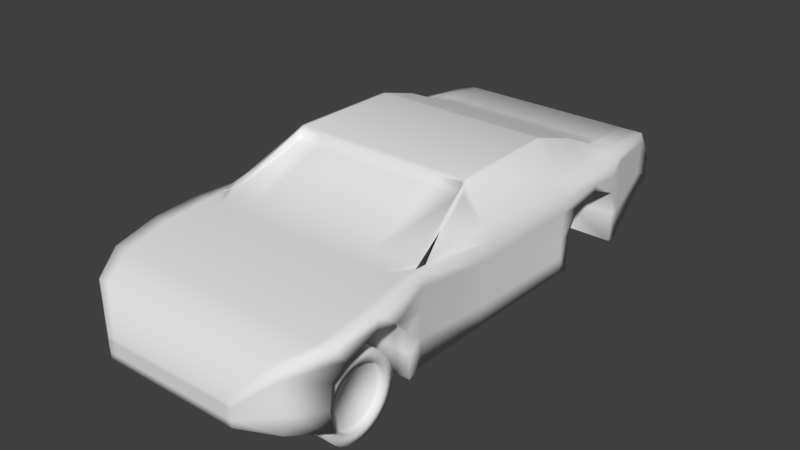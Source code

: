 # Source: RaceCar.blend  (saved by Blender 2.77.0; exported with 4.5.12 LTS)
import bpy
from mathutils import Matrix  # noqa: F401  (used for matrix-valued properties, if any)

bpy.ops.wm.read_factory_settings(use_empty=True)
scene = bpy.context.scene
scene.name = 'Scene'

# ---- collections
col_collection_1 = bpy.data.collections.new('Collection 1'); scene.collection.children.link(col_collection_1)

# ---- materials (node trees are filled in below, after node groups)
mat_material = bpy.data.materials.new('Material')
mat_material.alpha_threshold = 0.0
mat_material.use_transparent_shadow = False
mat_material.roughness = 0.5
mat_material.line_color = (0.0, 0.0, 0.0, 1.0)

# ---- material node trees

# ---- world
world_world = bpy.data.worlds.new('World'); scene.world = world_world
world_world.color = (0.05088, 0.05088, 0.05088)
world_world.use_sun_shadow = False
world_world.sun_shadow_jitter_overblur = 0.0
world_world.cycles.sampling_method = 'MANUAL'

# ---- meshes
me_cylinder_002 = bpy.data.meshes.new('Cylinder.002')
me_cylinder_002.from_pydata([(-0.2, 0.35, 1.4e-08), (0.2, 0.35, 1.038e-07), (-0.2, 0.3433, -0.06828), (0.2, 0.3433, -0.06828), (-0.2, 0.3234, -0.1339), (0.2, 0.3234, -0.1339), (-0.2, 0.291, -0.1944), (0.2, 0.291, -0.1944), (-0.2, 0.2475, -0.2475), (0.2, 0.2475, -0.2475), (-0.2, 0.1944, -0.291), (0.2, 0.1944, -0.291), (-0.2, 0.1339, -0.3234), (0.2, 0.1339, -0.3234), (-0.2, 0.06828, -0.3433), (0.2, 0.06828, -0.3433), (-0.2, 3.176e-07, -0.35), (0.2, 2.729e-07, -0.35), (-0.2, -0.06828, -0.3433), (0.2, -0.06828, -0.3433), (-0.2, -0.1339, -0.3234), (0.2, -0.1339, -0.3234), (-0.2, -0.1944, -0.291), (0.2, -0.1944, -0.291), (-0.2, -0.2475, -0.2475), (0.2, -0.2475, -0.2475), (-0.2, -0.291, -0.1944), (0.2, -0.291, -0.1944), (-0.2, -0.3234, -0.1339), (0.2, -0.3234, -0.1339), (-0.2, -0.3433, -0.06828), (0.2, -0.3433, -0.06828), (-0.2, -0.35, 8.036e-08), (0.2, -0.35, 1.553e-07), (-0.2, -0.3433, 0.06828), (0.2, -0.3433, 0.06828), (-0.2, -0.3234, 0.1339), (0.2, -0.3234, 0.1339), (-0.2, -0.291, 0.1944), (0.2, -0.291, 0.1944), (-0.2, -0.2475, 0.2475), (0.2, -0.2475, 0.2475), (-0.2, -0.1944, 0.291), (0.2, -0.1944, 0.291), (-0.2, -0.1339, 0.3234), (0.2, -0.1339, 0.3234), (-0.2, -0.06828, 0.3433), (0.2, -0.06828, 0.3433), (-0.2, 5.858e-07, 0.35), (0.2, 5.411e-07, 0.35), (-0.2, 0.06828, 0.3433), (0.2, 0.06828, 0.3433), (-0.2, 0.1339, 0.3234), (0.2, 0.1339, 0.3234), (-0.2, 0.1945, 0.291), (0.2, 0.1945, 0.291), (-0.2, 0.2475, 0.2475), (0.2, 0.2475, 0.2475), (-0.2, 0.291, 0.1944), (0.2, 0.291, 0.1944), (-0.2, 0.3234, 0.1339), (0.2, 0.3234, 0.1339), (-0.2, 0.3433, 0.06828), (0.2, 0.3433, 0.06828), (-0.2, 0.2625, 1.123e-08), (-0.2, 0.2575, -0.05121), (0.2, 0.2575, -0.05121), (0.2, 0.2625, 7.858e-08), (-0.2, 0.2425, -0.1005), (0.2, 0.2425, -0.1005), (-0.2, 0.2183, -0.1458), (0.2, 0.2183, -0.1458), (-0.2, 0.1856, -0.1856), (0.2, 0.1856, -0.1856), (-0.2, 0.1458, -0.2183), (0.2, 0.1458, -0.2183), (-0.2, 0.1005, -0.2425), (0.2, 0.1005, -0.2425), (-0.2, 0.05121, -0.2575), (0.2, 0.05121, -0.2575), (-0.2, 3.192e-07, -0.2625), (0.2, 2.857e-07, -0.2625), (-0.2, -0.05121, -0.2575), (0.2, -0.05121, -0.2575), (-0.2, -0.1005, -0.2425), (0.2, -0.1005, -0.2425), (-0.2, -0.1458, -0.2183), (0.2, -0.1458, -0.2183), (-0.2, -0.1856, -0.1856), (0.2, -0.1856, -0.1856), (-0.2, -0.2183, -0.1458), (0.2, -0.2183, -0.1458), (-0.2, -0.2425, -0.1005), (0.2, -0.2425, -0.1005), (-0.2, -0.2575, -0.05121), (0.2, -0.2575, -0.05121), (-0.2, -0.2625, 6.1e-08), (0.2, -0.2625, 1.172e-07), (-0.2, -0.2575, 0.05121), (0.2, -0.2575, 0.05121), (-0.2, -0.2425, 0.1005), (0.2, -0.2425, 0.1005), (-0.2, -0.2183, 0.1458), (0.2, -0.2183, 0.1458), (-0.2, -0.1856, 0.1856), (0.2, -0.1856, 0.1856), (-0.2, -0.1458, 0.2183), (0.2, -0.1458, 0.2183), (-0.2, -0.1005, 0.2425), (0.2, -0.1005, 0.2425), (-0.2, -0.05121, 0.2575), (0.2, -0.05121, 0.2575), (-0.2, 5.204e-07, 0.2625), (0.2, 4.868e-07, 0.2625), (-0.2, 0.05121, 0.2575), (0.2, 0.05121, 0.2575), (-0.2, 0.1005, 0.2425), (0.2, 0.1005, 0.2425), (-0.2, 0.1458, 0.2183), (0.2, 0.1458, 0.2183), (-0.2, 0.1856, 0.1856), (0.2, 0.1856, 0.1856), (-0.2, 0.2183, 0.1458), (0.2, 0.2183, 0.1458), (-0.2, 0.2425, 0.1005), (0.2, 0.2425, 0.1005), (-0.2, 0.2575, 0.05121), (0.2, 0.2575, 0.05121), (0.15, 0.2575, -0.05121), (0.15, 0.2625, 7.858e-08), (0.15, 0.2425, -0.1005), (0.15, 0.2183, -0.1458), (0.15, 0.1856, -0.1856), (0.15, 0.1458, -0.2183), (0.15, 0.1005, -0.2425), (0.15, 0.05121, -0.2575), (0.15, 2.857e-07, -0.2625), (0.15, -0.05121, -0.2575), (0.15, -0.1005, -0.2425), (0.15, -0.1458, -0.2183), (0.15, -0.1856, -0.1856), (0.15, -0.2183, -0.1458), (0.15, -0.2425, -0.1005), (0.15, -0.2575, -0.05121), (0.15, -0.2625, 1.172e-07), (0.15, -0.2575, 0.05121), (0.15, -0.2425, 0.1005), (0.15, -0.2183, 0.1458), (0.15, -0.1856, 0.1856), (0.15, -0.1458, 0.2183), (0.15, -0.1005, 0.2425), (0.15, -0.05121, 0.2575), (0.15, 4.868e-07, 0.2625), (0.15, 0.05121, 0.2575), (0.15, 0.1005, 0.2425), (0.15, 0.1458, 0.2183), (0.15, 0.1856, 0.1856), (0.15, 0.2183, 0.1458), (0.15, 0.2425, 0.1005), (0.15, 0.2575, 0.05121), (-0.15, 0.2625, 2.1e-08), (-0.15, 0.2575, -0.05121), (-0.15, 0.2425, -0.1005), (-0.15, 0.2183, -0.1458), (-0.15, 0.1856, -0.1856), (-0.15, 0.1458, -0.2183), (-0.15, 0.1005, -0.2425), (-0.15, 0.05121, -0.2575), (-0.15, 3.114e-07, -0.2625), (-0.15, -0.05121, -0.2575), (-0.15, -0.1005, -0.2425), (-0.15, -0.1458, -0.2183), (-0.15, -0.1856, -0.1856), (-0.15, -0.2183, -0.1458), (-0.15, -0.2425, -0.1005), (-0.15, -0.2575, -0.05121), (-0.15, -0.2625, 7.077e-08), (-0.15, -0.2575, 0.05121), (-0.15, -0.2425, 0.1005), (-0.15, -0.2183, 0.1458), (-0.15, -0.1856, 0.1856), (-0.15, -0.1458, 0.2183), (-0.15, -0.1005, 0.2425), (-0.15, -0.05121, 0.2575), (-0.15, 5.126e-07, 0.2625), (-0.15, 0.05121, 0.2575), (-0.15, 0.1005, 0.2425), (-0.15, 0.1458, 0.2183), (-0.15, 0.1856, 0.1856), (-0.15, 0.2183, 0.1458), (-0.15, 0.2425, 0.1005), (-0.15, 0.2575, 0.05121)], [], [(0, 1, 3, 2), (2, 3, 5, 4), (4, 5, 7, 6), (6, 7, 9, 8), (8, 9, 11, 10), (10, 11, 13, 12), (12, 13, 15, 14), (14, 15, 17, 16), (16, 17, 19, 18), (18, 19, 21, 20), (20, 21, 23, 22), (22, 23, 25, 24), (24, 25, 27, 26), (26, 27, 29, 28), (28, 29, 31, 30), (30, 31, 33, 32), (32, 33, 35, 34), (34, 35, 37, 36), (36, 37, 39, 38), (38, 39, 41, 40), (40, 41, 43, 42), (42, 43, 45, 44), (44, 45, 47, 46), (46, 47, 49, 48), (48, 49, 51, 50), (50, 51, 53, 52), (52, 53, 55, 54), (54, 55, 57, 56), (56, 57, 59, 58), (58, 59, 61, 60), (23, 21, 85, 87), (60, 61, 63, 62), (62, 63, 1, 0), (38, 40, 104, 102), (111, 109, 150, 151), (82, 84, 170, 169), (56, 58, 122, 120), (41, 39, 103, 105), (4, 6, 70, 68), (59, 57, 121, 123), (22, 24, 88, 86), (7, 5, 69, 71), (40, 42, 106, 104), (25, 23, 87, 89), (58, 60, 124, 122), (43, 41, 105, 107), (6, 8, 72, 70), (61, 59, 123, 125), (24, 26, 90, 88), (9, 7, 71, 73), (42, 44, 108, 106), (27, 25, 89, 91), (60, 62, 126, 124), (45, 43, 107, 109), (8, 10, 74, 72), (63, 61, 125, 127), (26, 28, 92, 90), (11, 9, 73, 75), (44, 46, 110, 108), (29, 27, 91, 93), (62, 0, 64, 126), (47, 45, 109, 111), (10, 12, 76, 74), (1, 63, 127, 67), (28, 30, 94, 92), (13, 11, 75, 77), (46, 48, 112, 110), (31, 29, 93, 95), (49, 47, 111, 113), (12, 14, 78, 76), (30, 32, 96, 94), (15, 13, 77, 79), (48, 50, 114, 112), (33, 31, 95, 97), (51, 49, 113, 115), (14, 16, 80, 78), (32, 34, 98, 96), (17, 15, 79, 81), (50, 52, 116, 114), (35, 33, 97, 99), (53, 51, 115, 117), (16, 18, 82, 80), (34, 36, 100, 98), (19, 17, 81, 83), (0, 2, 65, 64), (52, 54, 118, 116), (37, 35, 99, 101), (3, 1, 67, 66), (55, 53, 117, 119), (18, 20, 84, 82), (36, 38, 102, 100), (21, 19, 83, 85), (54, 56, 120, 118), (39, 37, 101, 103), (2, 4, 68, 65), (57, 55, 119, 121), (20, 22, 86, 84), (5, 3, 66, 69), (128, 129, 159, 158, 157, 156, 155, 154, 153, 152, 151, 150, 149, 148, 147, 146, 145, 144, 143, 142, 141, 140, 139, 138, 137, 136, 135, 134, 133, 132, 131, 130), (71, 69, 130, 131), (125, 123, 157, 158), (85, 83, 137, 138), (99, 97, 144, 145), (113, 111, 151, 152), (73, 71, 131, 132), (127, 125, 158, 159), (87, 85, 138, 139), (101, 99, 145, 146), (115, 113, 152, 153), (75, 73, 132, 133), (67, 127, 159, 129), (89, 87, 139, 140), (103, 101, 146, 147), (117, 115, 153, 154), (77, 75, 133, 134), (91, 89, 140, 141), (105, 103, 147, 148), (119, 117, 154, 155), (79, 77, 134, 135), (93, 91, 141, 142), (107, 105, 148, 149), (66, 67, 129, 128), (121, 119, 155, 156), (81, 79, 135, 136), (95, 93, 142, 143), (109, 107, 149, 150), (69, 66, 128, 130), (123, 121, 156, 157), (83, 81, 136, 137), (97, 95, 143, 144), (160, 161, 162, 163, 164, 165, 166, 167, 168, 169, 170, 171, 172, 173, 174, 175, 176, 177, 178, 179, 180, 181, 182, 183, 184, 185, 186, 187, 188, 189, 190, 191), (96, 98, 177, 176), (110, 112, 184, 183), (70, 72, 164, 163), (124, 126, 191, 190), (84, 86, 171, 170), (98, 100, 178, 177), (112, 114, 185, 184), (72, 74, 165, 164), (126, 64, 160, 191), (86, 88, 172, 171), (100, 102, 179, 178), (114, 116, 186, 185), (74, 76, 166, 165), (88, 90, 173, 172), (102, 104, 180, 179), (116, 118, 187, 186), (76, 78, 167, 166), (90, 92, 174, 173), (104, 106, 181, 180), (64, 65, 161, 160), (118, 120, 188, 187), (78, 80, 168, 167), (92, 94, 175, 174), (106, 108, 182, 181), (65, 68, 162, 161), (120, 122, 189, 188), (80, 82, 169, 168), (94, 96, 176, 175), (108, 110, 183, 182), (68, 70, 163, 162), (122, 124, 190, 189)])
me_cylinder_002.polygons.foreach_set('use_smooth', [True] * 162)
me_cylinder_002.use_remesh_preserve_volume = False
me_cylinder_002.use_remesh_preserve_attributes = False
me_cylinder_002.use_mirror_vertex_groups = False
me_cylinder_002.update()
me_cube = bpy.data.meshes.new('Cube')
me_cube.from_pydata([(1.804, 4.85, -0.8564), (1.234, -4.748, -1.101), (1.804, 4.87, -0.4221), (1.234, -4.748, -0.7351), (2.076, -1.981, -1.24), (2.076, -1.981, 0.2406), (2.104, 3.326, -1.3), (2.104, 3.326, 0.2489), (2.108, -0.3951, -1.234), (2.108, -0.3951, 0.1559), (1.798, -4.402, -1.157), (1.798, -4.402, -0.1817), (1.878, 4.4, -0.896), (1.878, 4.4, 0.214), (2.126, 1.516, -1.246), (2.126, 1.516, 0.1712), (2.138, -3.829, -1.277), (2.138, -3.829, -0.00766), (2.146, -2.307, -1.263), (2.146, -2.24, 0.2239), (2.147, 1.684, -1.263), (2.147, 1.684, 0.1677), (2.149, 3.043, -1.271), (2.149, 3.043, 0.2251), (1.804, 4.867, -0.4876), (1.234, -4.748, -0.7903), (2.076, -1.981, 0.01728), (2.104, 3.326, 0.1138), (2.108, -0.3951, -0.1731), (1.798, -4.402, -0.3288), (1.878, 4.4, 0.04658), (2.126, 1.516, -0.161), (2.209, -3.633, -0.2512), (2.177, -2.587, -0.1924), (2.147, 1.844, -0.07937), (2.149, 3.043, -0.0596), (2.076, -1.981, -0.3296), (2.104, 3.326, -0.2762), (2.108, -0.3951, -0.6842), (1.798, -4.402, -0.5574), (1.878, 4.4, -0.2134), (2.126, 1.516, -0.6769), (2.138, -3.829, -0.4965), (2.146, -2.361, -0.4621), (2.147, 1.914, -0.2116), (2.149, 2.975, -0.3411), (1.804, 4.862, -0.5893), (1.234, -4.748, -0.876), (2.209, -3.033, 0.1341), (2.209, -3.033, -0.08214), (2.185, 2.363, 0.1899), (2.185, 2.363, 0.03432), (2.185, 2.363, -0.06325), (2.076, -1.981, -0.7849), (2.104, 3.326, -0.7881), (2.108, -0.3951, -0.9133), (1.798, -4.402, -0.8573), (1.878, 4.4, -0.5547), (2.126, 1.516, -0.9704), (2.138, -3.883, -0.9003), (2.146, -2.294, -0.8425), (2.147, 1.684, -0.5951), (2.149, 3.043, -0.7451), (1.804, 4.856, -0.7229), (1.234, -4.748, -0.9884), (1.023, 4.85, -0.8564), (0.738, -4.748, -1.101), (1.023, 4.87, -0.4221), (0.738, -4.748, -0.7351), (1.159, -1.981, 0.2406), (1.159, -1.981, -1.24), (1.173, 3.326, -1.3), (1.173, 3.326, 0.3649), (1.175, -0.3951, -1.234), (1.175, -0.3951, 0.9473), (1.02, -4.402, -0.1817), (1.02, -4.402, -1.157), (1.06, 4.4, 0.214), (1.06, 4.4, -0.896), (1.184, 1.516, 0.9566), (1.184, 1.516, -1.246), (1.19, -3.829, -1.277), (1.19, -3.829, -0.00766), (1.194, -2.24, 0.2239), (1.194, -2.307, -1.263), (1.194, 1.684, -1.263), (1.194, 1.684, 0.9085), (1.195, 3.043, 0.4393), (1.195, 3.043, -1.271), (1.023, 4.867, -0.4876), (0.738, -4.748, -0.7903), (0.738, -4.748, -0.876), (1.023, 4.862, -0.5893), (1.225, -3.033, 0.1341), (1.213, 2.363, 0.6986), (0.738, -4.748, -0.9884), (1.023, 4.856, -0.7229), (0.0, -1.981, 0.2406), (0.0, 3.326, 0.3649), (0.0, -0.3951, 0.9473), (0.0, -4.402, -0.1817), (0.0, 4.4, 0.214), (0.0, 1.516, 0.9566), (0.0, -3.829, -0.00766), (0.0, -2.24, 0.2239), (0.0, 1.684, 0.9085), (0.0, 3.043, 0.4393), (0.0, -3.033, 0.1341), (0.0, 2.363, 0.6986), (0.0, 4.85, -0.8564), (0.0, -4.748, -1.101), (0.0, 4.87, -0.4221), (0.0, -4.748, -0.7351), (0.0, -1.981, -1.24), (0.0, 3.326, -1.3), (0.0, -0.3951, -1.234), (0.0, -4.402, -1.157), (0.0, 4.4, -0.896), (0.0, 1.516, -1.246), (0.0, -3.829, -1.277), (0.0, -2.307, -1.263), (0.0, 1.684, -1.263), (0.0, 3.043, -1.271), (0.0, 4.867, -0.4876), (0.0, -4.748, -0.7903), (0.0, -4.748, -0.876), (0.0, 4.862, -0.5893), (0.0, -4.748, -0.9884), (0.0, 4.856, -0.7229), (1.209, -3.633, -0.2512), (1.177, -2.587, -0.1924), (1.138, -3.829, -0.4965), (1.146, -2.361, -0.4621), (1.209, -3.033, -0.08214), (1.138, -3.883, -0.9003), (1.146, -2.294, -0.8425), (1.192, -3.068, -1.27), (0.0, -3.068, -1.27), (1.147, 1.684, -1.263), (1.195, 3.043, -1.271), (1.147, 1.914, -0.2116), (1.149, 2.975, -0.3411), (1.185, 2.363, -0.06325), (1.147, 1.684, -0.5951), (1.149, 3.043, -0.7451), (1.947, -1.73, 0.2406), (1.638, 3.326, 0.3649), (1.642, -0.3951, 0.9473), (1.409, -4.402, -0.1817), (1.469, 4.4, 0.214), (1.589, 1.516, 0.9566), (1.664, -3.829, -0.00766), (1.67, -2.24, 0.2239), (1.605, 1.684, 0.9085), (1.65, 3.032, 0.3897), (1.717, -3.033, 0.1341), (1.633, 2.363, 0.6986), (1.413, 4.85, -0.8564), (0.9862, -4.748, -1.101), (1.413, 4.87, -0.4221), (0.9862, -4.748, -0.7351), (1.947, -1.73, -1.24), (1.638, 3.326, -1.3), (1.642, -0.3951, -1.234), (1.409, -4.402, -1.157), (1.469, 4.4, -0.896), (1.589, 1.516, -1.246), (1.664, -3.829, -1.277), (1.67, -2.307, -1.263), (1.605, 1.684, -1.263), (1.672, 3.043, -1.271), (1.413, 4.867, -0.4876), (0.9862, -4.748, -0.7903), (0.9862, -4.748, -0.876), (1.413, 4.862, -0.5893), (0.9862, -4.748, -0.9884), (1.413, 4.856, -0.7229), (1.638, -3.883, -0.9003), (1.638, -3.829, -0.4965), (1.709, -3.633, -0.2512), (1.709, -3.033, -0.08214), (1.677, -2.587, -0.1924), (1.646, -2.361, -0.4621), (1.646, -2.294, -0.8425), (1.935, -1.939, 0.2406), (1.871, 3.326, 0.3069), (1.951, -0.3951, 0.2878), (1.604, -4.402, -0.1817), (1.673, 4.4, 0.214), (1.93, 1.516, 0.3021), (1.901, -3.829, -0.00766), (1.908, -2.24, 0.2239), (1.937, 1.684, 0.2912), (1.848, 3.081, 0.2802), (1.963, -3.033, 0.1341), (1.956, 2.363, 0.2747), (1.888, -3.829, -0.4965), (1.959, -3.033, -0.08214), (1.927, -2.587, -0.1924), (1.896, -2.294, -0.8425), (1.608, 4.85, -0.8564), (1.11, -4.748, -1.101), (1.608, 4.87, -0.4221), (1.11, -4.748, -0.7351), (2.011, -1.856, -1.24), (1.871, 3.326, -1.3), (1.994, -0.3951, -1.234), (1.604, -4.402, -1.157), (1.673, 4.4, -0.896), (1.897, 1.516, -1.246), (1.901, -3.829, -1.277), (1.908, -2.307, -1.263), (1.876, 1.684, -1.263), (1.608, 4.867, -0.4876), (1.11, -4.748, -0.7903), (1.11, -4.748, -0.876), (1.608, 4.862, -0.5893), (1.11, -4.748, -0.9884), (1.608, 4.856, -0.7229), (1.888, -3.883, -0.9003), (1.959, -3.633, -0.2512), (1.896, -2.361, -0.4621), (2.104, -0.5832, -1.235), (2.104, -0.5832, 0.1659), (2.104, -0.5832, -0.1505), (2.104, -0.5832, -0.6422), (2.104, -0.5832, -0.8981), (1.173, -0.5832, -1.235), (1.173, -0.5082, 0.7635), (0.0, -0.5082, 0.7635), (0.0, -0.5832, -1.235), (1.678, -0.5534, 0.7635), (1.678, -0.5534, -1.235), (1.996, -0.5683, -1.235), (1.949, -0.5782, 0.2822), (1.365, 4.85, -0.8564), (0.9557, -4.748, -1.101), (1.365, 4.87, -0.4221), (0.9557, -4.748, -0.7351), (1.85, -1.761, -1.24), (1.581, 3.326, -1.3), (1.584, -0.3951, -1.234), (1.361, -4.402, -1.157), (1.419, 4.4, -0.896), (1.539, 1.516, -1.246), (1.606, -3.829, -1.277), (1.611, -2.307, -1.263), (1.554, 1.684, -1.263), (1.614, 3.043, -1.271), (1.365, 4.867, -0.4876), (0.9557, -4.748, -0.7903), (0.9557, -4.748, -0.876), (1.365, 4.862, -0.5893), (0.9557, -4.748, -0.9884), (1.365, 4.856, -0.7229), (1.577, -3.883, -0.9003), (1.648, -3.633, -0.2512), (1.584, -2.361, -0.4621), (1.85, -1.761, 0.2406), (1.581, 3.326, 0.3649), (1.584, -0.3951, 0.9473), (1.361, -4.402, -0.1817), (1.419, 4.4, 0.214), (1.539, 1.516, 0.9566), (1.606, -3.829, -0.00766), (1.611, -2.24, 0.2239), (1.554, 1.684, 0.9085), (1.594, 3.033, 0.3958), (1.657, -3.033, 0.1341), (1.582, 2.363, 0.6986), (1.577, -3.829, -0.4965), (1.648, -3.033, -0.08214), (1.616, -2.587, -0.1924), (1.584, -2.294, -0.8425), (1.616, -0.4821, 0.7635), (1.616, -0.5571, -1.235), (1.678, -0.5534, 0.8601), (1.616, -0.5571, 0.8601), (1.174, -0.4891, 0.9054), (0.0, -0.4891, 0.9054), (1.6, -0.4761, 0.9054), (0.5793, -1.981, 0.2406), (0.5864, 3.326, 0.3649), (0.5875, -0.3951, 0.9473), (0.51, -4.402, -0.1817), (0.5299, 4.4, 0.214), (0.5919, 1.516, 0.9566), (0.5949, -3.829, -0.00766), (0.5968, -2.24, 0.2239), (0.5972, 1.684, 0.9085), (0.5977, 3.043, 0.4393), (0.6127, -3.033, 0.1341), (0.6067, 2.363, 0.6986), (0.5113, 4.85, -0.8564), (0.369, -4.748, -1.101), (0.5113, 4.87, -0.4221), (0.369, -4.748, -0.7351), (0.5793, -1.981, -1.24), (0.5864, 3.326, -1.3), (0.5875, -0.3951, -1.234), (0.51, -4.402, -1.157), (0.5299, 4.4, -0.896), (0.5919, 1.516, -1.246), (0.5949, -3.829, -1.277), (0.5968, -2.307, -1.263), (0.5972, 1.684, -1.263), (0.5977, 3.043, -1.271), (0.5113, 4.867, -0.4876), (0.369, -4.748, -0.7903), (0.369, -4.748, -0.876), (0.5113, 4.862, -0.5893), (0.369, -4.748, -0.9884), (0.5113, 4.856, -0.7229), (0.5959, -3.068, -1.27), (0.5865, -0.5832, -1.235), (0.5865, -0.5082, 0.7635), (0.587, -0.4891, 0.9054)], [], [(29, 11, 3, 25), (224, 223, 5, 26), (30, 13, 7, 27), (31, 15, 9, 28), (32, 17, 11, 29), (24, 2, 13, 30), (34, 21, 15, 31), (49, 48, 17, 32), (26, 5, 19, 33), (51, 50, 21, 34), (27, 7, 23, 35), (37, 27, 35, 45), (52, 51, 34, 44), (36, 26, 33, 43), (44, 34, 31, 41), (46, 24, 30, 40), (42, 32, 29, 39), (41, 31, 28, 38), (40, 30, 27, 37), (225, 224, 26, 36), (39, 29, 25, 47), (56, 39, 47, 64), (226, 225, 36, 53), (57, 40, 37, 54), (58, 41, 38, 55), (59, 42, 39, 56), (63, 46, 40, 57), (61, 44, 41, 58), (53, 36, 43, 60), (54, 37, 45, 62), (33, 19, 48, 49), (45, 35, 51, 52), (35, 23, 50, 51), (6, 54, 62, 22), (4, 53, 60, 18), (20, 61, 58, 14), (0, 63, 57, 12), (16, 59, 56, 10), (14, 58, 55, 8), (12, 57, 54, 6), (222, 226, 53, 4), (10, 56, 64, 1), (312, 293, 109, 128), (308, 296, 112, 124), (305, 306, 88, 85), (313, 304, 84, 136), (252, 254, 96, 92), (236, 253, 95, 66), (267, 87, 94, 269), (265, 83, 93, 268), (249, 252, 92, 89), (253, 251, 91, 95), (251, 250, 90, 91), (237, 249, 89, 67), (240, 248, 88, 71), (259, 72, 87, 267), (269, 94, 86, 266), (239, 246, 84, 70), (258, 69, 83, 265), (268, 93, 82, 264), (247, 244, 80, 85), (266, 86, 79, 263), (235, 243, 78, 65), (237, 67, 77, 262), (245, 242, 76, 81), (264, 82, 75, 261), (263, 79, 74, 260), (244, 241, 73, 80), (262, 77, 72, 259), (243, 240, 71, 78), (275, 239, 70, 227), (274, 228, 69, 258), (254, 235, 65, 96), (250, 238, 68, 90), (261, 75, 68, 238), (242, 236, 66, 76), (284, 100, 112, 296), (300, 294, 110, 116), (315, 229, 97, 281), (314, 297, 113, 230), (301, 298, 114, 117), (285, 101, 98, 282), (302, 299, 115, 118), (286, 102, 99, 283), (287, 103, 100, 284), (303, 300, 116, 119), (295, 111, 101, 285), (293, 301, 117, 109), (289, 105, 102, 286), (305, 302, 118, 121), (291, 107, 103, 287), (281, 97, 104, 288), (297, 304, 120, 113), (292, 108, 105, 289), (282, 98, 106, 290), (298, 306, 122, 114), (295, 307, 123, 111), (309, 308, 124, 125), (311, 309, 125, 127), (307, 310, 126, 123), (288, 104, 107, 291), (290, 106, 108, 292), (294, 311, 127, 110), (310, 312, 128, 126), (270, 255, 134, 131), (271, 256, 129, 133), (272, 271, 133, 130), (273, 257, 132, 135), (256, 270, 131, 129), (257, 272, 130, 132), (255, 245, 81, 134), (273, 135, 84, 246), (303, 313, 136, 81), (136, 84, 135, 134, 81), (134, 135, 132, 131), (131, 132, 130, 129), (133, 129, 130), (61, 20, 138, 143), (62, 45, 141, 144), (22, 62, 144, 139), (45, 52, 142, 141), (52, 44, 140, 142), (44, 61, 143, 140), (88, 139, 144, 143, 138, 85), (143, 144, 141, 140), (142, 140, 141), (199, 183, 168, 211), (219, 210, 167, 177), (221, 198, 181, 182), (220, 196, 178, 179), (199, 221, 182, 183), (198, 197, 180, 181), (197, 220, 179, 180), (196, 219, 177, 178), (207, 201, 158, 164), (187, 148, 160, 203), (214, 203, 160, 172), (218, 200, 157, 176), (234, 231, 145, 184), (233, 204, 161, 232), (208, 205, 162, 165), (188, 149, 146, 185), (209, 206, 163, 166), (189, 150, 147, 186), (190, 151, 148, 187), (210, 207, 164, 167), (202, 159, 149, 188), (200, 208, 165, 157), (192, 153, 150, 189), (212, 209, 166, 169), (194, 155, 151, 190), (184, 145, 152, 191), (204, 211, 168, 161), (195, 156, 153, 192), (185, 146, 154, 193), (205, 22, 170, 162), (202, 213, 171, 159), (215, 214, 172, 173), (217, 215, 173, 175), (213, 216, 174, 171), (191, 152, 155, 194), (193, 154, 156, 195), (201, 217, 175, 158), (216, 218, 176, 174), (46, 63, 218, 216), (1, 64, 217, 201), (23, 193, 195, 50), (19, 191, 194, 48), (24, 46, 216, 213), (64, 47, 215, 217), (47, 25, 214, 215), (2, 24, 213, 202), (6, 22, 205), (7, 185, 193, 23), (50, 195, 192, 21), (4, 18, 211, 204), (5, 184, 191, 19), (48, 194, 190, 17), (20, 14, 209, 212), (21, 192, 189, 15), (0, 12, 208, 200), (2, 202, 188, 13), (16, 10, 207, 210), (17, 190, 187, 11), (15, 189, 186, 9), (14, 8, 206, 209), (13, 188, 185, 7), (12, 6, 205, 208), (222, 4, 204, 233), (223, 234, 184, 5), (63, 0, 200, 218), (25, 3, 203, 214), (11, 187, 203, 3), (10, 1, 201, 207), (42, 59, 219, 196), (49, 32, 220, 197), (33, 49, 197, 198), (60, 43, 221, 199), (32, 42, 196, 220), (43, 33, 198, 221), (59, 16, 210, 219), (60, 199, 211, 18), (9, 186, 234, 223), (8, 222, 233, 206), (206, 233, 232, 163), (186, 147, 231, 234), (299, 314, 230, 115), (316, 279, 229, 315), (280, 278, 228, 274), (241, 275, 227, 73), (8, 55, 226, 222), (55, 38, 225, 226), (38, 28, 224, 225), (28, 9, 223, 224), (163, 232, 275, 241), (274, 258, 277), (183, 273, 246, 168), (177, 167, 245, 255), (182, 181, 272, 257), (179, 178, 270, 256), (183, 182, 257, 273), (181, 180, 271, 272), (180, 179, 256, 271), (178, 177, 255, 270), (164, 158, 236, 242), (148, 261, 238, 160), (172, 160, 238, 250), (176, 157, 235, 254), (145, 231, 276), (232, 161, 239, 275), (165, 162, 240, 243), (149, 262, 259, 146), (166, 163, 241, 244), (150, 263, 260, 147), (151, 264, 261, 148), (167, 164, 242, 245), (159, 237, 262, 149), (157, 165, 243, 235), (153, 266, 263, 150), (169, 166, 244, 247), (155, 268, 264, 151), (145, 258, 265, 152), (161, 168, 246, 239), (156, 269, 266, 153), (146, 259, 267, 154), (162, 170, 248, 240), (159, 171, 249, 237), (173, 172, 250, 251), (175, 173, 251, 253), (171, 174, 252, 249), (152, 265, 268, 155), (154, 267, 269, 156), (158, 175, 253, 236), (174, 176, 254, 252), (147, 260, 277, 276), (276, 277, 258, 145), (274, 277, 260, 280), (231, 147, 276), (260, 74, 278, 280), (283, 99, 279, 316), (74, 283, 316, 278), (278, 316, 315, 228), (73, 227, 314, 299), (119, 137, 313, 303), (92, 96, 312, 310), (66, 95, 311, 294), (87, 290, 292, 94), (83, 288, 291, 93), (89, 92, 310, 307), (95, 91, 309, 311), (91, 90, 308, 309), (67, 89, 307, 295), (71, 88, 306, 298), (72, 282, 290, 87), (94, 292, 289, 86), (70, 84, 304, 297), (69, 281, 288, 83), (93, 291, 287, 82), (85, 80, 302, 305), (86, 289, 286, 79), (65, 78, 301, 293), (67, 295, 285, 77), (81, 76, 300, 303), (82, 287, 284, 75), (79, 286, 283, 74), (80, 73, 299, 302), (77, 285, 282, 72), (78, 71, 298, 301), (227, 70, 297, 314), (228, 315, 281, 69), (76, 66, 294, 300), (75, 284, 296, 68), (137, 120, 304, 313), (121, 122, 306, 305), (90, 68, 296, 308), (96, 65, 293, 312)])
me_cube.polygons.foreach_set('use_smooth', [True] * 296)
_uv = me_cube.uv_layers.new(name='UVMap')
_uv.uv.foreach_set('vector', [0.1805, 0.28, 0.1828, 0.2861, 0.141, 0.2681, 0.141, 0.2655, 0.4755, 0.2791, 0.4771, 0.3056, 0.351, 0.3145, 0.3535, 0.2942, 0.845, 0.2455, 0.8468, 0.2514, 0.7919, 0.2654, 0.7902, 0.2569, 0.6546, 0.2545, 0.6587, 0.2809, 0.4937, 0.3035, 0.4916, 0.2761, 0.2241, 0.2713, 0.2156, 0.2862, 0.1828, 0.2861, 0.1805, 0.28, 0.8609, 0.2231, 0.8609, 0.2244, 0.8468, 0.2514, 0.845, 0.2455, 0.6825, 0.2539, 0.6727, 0.2775, 0.6587, 0.2809, 0.6546, 0.2545, 0.2653, 0.2773, 0.2652, 0.2926, 0.2156, 0.2862, 0.2241, 0.2713, 0.3535, 0.2942, 0.351, 0.3145, 0.328, 0.3073, 0.3024, 0.2684, 0.7249, 0.256, 0.7264, 0.2692, 0.6727, 0.2775, 0.6825, 0.2539, 0.7902, 0.2569, 0.7919, 0.2654, 0.7736, 0.2665, 0.7709, 0.2477, 0.7882, 0.2348, 0.7902, 0.2569, 0.7709, 0.2477, 0.7654, 0.2285, 0.7239, 0.2467, 0.7249, 0.256, 0.6825, 0.2539, 0.6869, 0.2401, 0.356, 0.2649, 0.3535, 0.2942, 0.3024, 0.2684, 0.3258, 0.2481, 0.6869, 0.2401, 0.6825, 0.2539, 0.6546, 0.2545, 0.6471, 0.2165, 0.8607, 0.2205, 0.8609, 0.2231, 0.845, 0.2455, 0.8432, 0.2355, 0.2076, 0.2614, 0.2241, 0.2713, 0.1805, 0.28, 0.1776, 0.2705, 0.6471, 0.2165, 0.6546, 0.2545, 0.4916, 0.2761, 0.4881, 0.2344, 0.8432, 0.2355, 0.845, 0.2455, 0.7902, 0.2569, 0.7882, 0.2348, 0.4732, 0.2389, 0.4755, 0.2791, 0.3535, 0.2942, 0.356, 0.2649, 0.1776, 0.2705, 0.1805, 0.28, 0.141, 0.2655, 0.1411, 0.2609, 0.1745, 0.2579, 0.1776, 0.2705, 0.1411, 0.2609, 0.1414, 0.2547, 0.4718, 0.2186, 0.4732, 0.2389, 0.356, 0.2649, 0.3594, 0.23, 0.8424, 0.222, 0.8432, 0.2355, 0.7882, 0.2348, 0.791, 0.2098, 0.6432, 0.2, 0.6471, 0.2165, 0.4881, 0.2344, 0.487, 0.2165, 0.195, 0.2483, 0.2076, 0.2614, 0.1776, 0.2705, 0.1745, 0.2579, 0.8603, 0.217, 0.8607, 0.2205, 0.8432, 0.2355, 0.8424, 0.222, 0.6618, 0.2175, 0.6869, 0.2401, 0.6471, 0.2165, 0.6432, 0.2, 0.3594, 0.23, 0.356, 0.2649, 0.3258, 0.2481, 0.3393, 0.2224, 0.791, 0.2098, 0.7882, 0.2348, 0.7654, 0.2285, 0.7779, 0.2079, 0.3024, 0.2684, 0.328, 0.3073, 0.2652, 0.2926, 0.2653, 0.2773, 0.7654, 0.2285, 0.7709, 0.2477, 0.7249, 0.256, 0.7239, 0.2467, 0.7709, 0.2477, 0.7736, 0.2665, 0.7264, 0.2692, 0.7249, 0.256, 0.7927, 0.1894, 0.791, 0.2098, 0.7779, 0.2079, 0.7862, 0.1875, 0.3585, 0.2003, 0.3594, 0.23, 0.3393, 0.2224, 0.3442, 0.2032, 0.6463, 0.187, 0.6618, 0.2175, 0.6432, 0.2, 0.6421, 0.1844, 0.8596, 0.2144, 0.8603, 0.217, 0.8424, 0.222, 0.8433, 0.2083, 0.1912, 0.2406, 0.195, 0.2483, 0.1745, 0.2579, 0.1737, 0.2465, 0.6421, 0.1844, 0.6432, 0.2, 0.487, 0.2165, 0.4854, 0.1911, 0.8433, 0.2083, 0.8424, 0.222, 0.791, 0.2098, 0.7927, 0.1894, 0.4702, 0.1922, 0.4718, 0.2186, 0.3594, 0.23, 0.3585, 0.2003, 0.1737, 0.2465, 0.1745, 0.2579, 0.1414, 0.2547, 0.1419, 0.2491, 0.9284, 0.1941, 0.9222, 0.1828, 0.9644, 0.1527, 0.9786, 0.1702, 0.06465, 0.2711, 0.06528, 0.2789, 0.0192, 0.2942, 0.01048, 0.2808, 0.6787, 0.08059, 0.7915, 0.1081, 0.7772, 0.1563, 0.6713, 0.1348, 0.2152, 0.1239, 0.2873, 0.0974, 0.3033, 0.1573, 0.2375, 0.1736, 0.8774, 0.2176, 0.8758, 0.2126, 0.893, 0.2069, 0.8957, 0.2139, 0.1245, 0.2446, 0.1227, 0.2523, 0.1046, 0.2498, 0.1067, 0.2402, 0.7871, 0.3076, 0.8035, 0.3348, 0.7493, 0.3639, 0.7363, 0.3358, 0.3205, 0.3535, 0.3115, 0.3903, 0.2444, 0.3642, 0.2567, 0.332, 0.8783, 0.2213, 0.8774, 0.2176, 0.8957, 0.2139, 0.8974, 0.2191, 0.1227, 0.2523, 0.1217, 0.2603, 0.1034, 0.2596, 0.1046, 0.2498, 0.1217, 0.2603, 0.1214, 0.2662, 0.1029, 0.267, 0.1034, 0.2596, 0.8789, 0.223, 0.8783, 0.2213, 0.8974, 0.2191, 0.8985, 0.222, 0.7922, 0.1747, 0.7776, 0.1724, 0.7772, 0.1563, 0.7979, 0.1547, 0.8062, 0.299, 0.8234, 0.3236, 0.8035, 0.3348, 0.7871, 0.3076, 0.7363, 0.3358, 0.7493, 0.3639, 0.6923, 0.3893, 0.6828, 0.36, 0.3701, 0.1884, 0.3269, 0.1824, 0.3033, 0.1573, 0.3349, 0.1395, 0.3681, 0.3395, 0.3344, 0.3996, 0.3115, 0.3903, 0.3205, 0.3535, 0.2567, 0.332, 0.2444, 0.3642, 0.1866, 0.3347, 0.203, 0.3116, 0.6694, 0.156, 0.6549, 0.1535, 0.6578, 0.1289, 0.6713, 0.1348, 0.6828, 0.36, 0.6923, 0.3893, 0.6786, 0.3947, 0.6706, 0.3653, 0.8736, 0.2081, 0.8573, 0.1948, 0.8706, 0.1809, 0.8896, 0.2003, 0.8789, 0.223, 0.8985, 0.222, 0.8837, 0.2722, 0.8648, 0.2618, 0.1901, 0.2282, 0.1591, 0.2365, 0.1417, 0.2245, 0.187, 0.2043, 0.203, 0.3116, 0.1866, 0.3347, 0.1463, 0.3116, 0.1651, 0.2984, 0.6706, 0.3653, 0.6786, 0.3947, 0.5026, 0.4243, 0.5012, 0.3879, 0.6549, 0.1535, 0.4816, 0.1493, 0.4798, 0.114, 0.6578, 0.1289, 0.8648, 0.2618, 0.8837, 0.2722, 0.8234, 0.3236, 0.8062, 0.299, 0.8573, 0.1948, 0.7922, 0.1747, 0.7979, 0.1547, 0.8706, 0.1809, 0.469, 0.1526, 0.3701, 0.1884, 0.3349, 0.1395, 0.4629, 0.1148, 0.4862, 0.3873, 0.4815, 0.4245, 0.3344, 0.3996, 0.3681, 0.3395, 0.8758, 0.2126, 0.8736, 0.2081, 0.8896, 0.2003, 0.893, 0.2069, 0.1214, 0.2662, 0.1209, 0.2696, 0.1026, 0.2714, 0.1029, 0.267, 0.1651, 0.2984, 0.1463, 0.3116, 0.1026, 0.2714, 0.1209, 0.2696, 0.1591, 0.2365, 0.1245, 0.2446, 0.1067, 0.2402, 0.1417, 0.2245, 0.1094, 0.3357, 0.06299, 0.3683, 0.0192, 0.2942, 0.06528, 0.2789, 0.1029, 0.1993, 0.06839, 0.2284, 0.01523, 0.2072, 0.05206, 0.1605, 0.4785, 0.4807, 0.4737, 0.5426, 0.3053, 0.5156, 0.32, 0.4552, 0.4589, 0.06024, 0.3197, 0.08519, 0.3053, 0.02528, 0.4539, 7.369e-05, 0.8959, 0.1542, 0.814, 0.1144, 0.835, 0.06812, 0.9264, 0.1177, 0.92, 0.2905, 0.9665, 0.3146, 0.8964, 0.4015, 0.8555, 0.3607, 0.6637, 0.07659, 0.4782, 0.05935, 0.4787, 7.369e-05, 0.6718, 0.02032, 0.6933, 0.4485, 0.7086, 0.5078, 0.5101, 0.5417, 0.5051, 0.4807, 0.1546, 0.373, 0.1139, 0.4203, 0.06299, 0.3683, 0.1094, 0.3357, 0.1522, 0.1625, 0.1029, 0.1993, 0.05206, 0.1605, 0.1112, 0.1104, 0.9397, 0.2217, 0.9999, 0.2274, 0.9665, 0.3146, 0.92, 0.2905, 0.9222, 0.1828, 0.8959, 0.1542, 0.9264, 0.1177, 0.9644, 0.1527, 0.7098, 0.4422, 0.7309, 0.5011, 0.7086, 0.5078, 0.6933, 0.4485, 0.6787, 0.08059, 0.6637, 0.07659, 0.6718, 0.02032, 0.6897, 0.02606, 0.2204, 0.4141, 0.1901, 0.4708, 0.1139, 0.4203, 0.1546, 0.373, 0.32, 0.4552, 0.3053, 0.5156, 0.2736, 0.5066, 0.2946, 0.4457, 0.3197, 0.08519, 0.2873, 0.0974, 0.2674, 0.03572, 0.3053, 0.02528, 0.774, 0.4134, 0.8034, 0.4686, 0.7309, 0.5011, 0.7098, 0.4422, 0.8555, 0.3607, 0.8964, 0.4015, 0.8705, 0.4252, 0.8338, 0.3772, 0.814, 0.1144, 0.7915, 0.1081, 0.8083, 0.05794, 0.835, 0.06812, 0.9397, 0.2217, 0.9371, 0.2156, 0.9964, 0.2106, 0.9999, 0.2274, 0.06408, 0.2592, 0.06465, 0.2711, 0.01048, 0.2808, 0.003345, 0.2605, 0.06505, 0.2436, 0.06408, 0.2592, 0.003345, 0.2605, 7.369e-05, 0.2331, 0.9371, 0.2156, 0.9336, 0.2061, 0.9897, 0.1909, 0.9964, 0.2106, 0.2946, 0.4457, 0.2736, 0.5066, 0.1901, 0.4708, 0.2204, 0.4141, 0.8338, 0.3772, 0.8705, 0.4252, 0.8034, 0.4686, 0.774, 0.4134, 0.06839, 0.2284, 0.06505, 0.2436, 7.369e-05, 0.2331, 0.01523, 0.2072, 0.9336, 0.2061, 0.9284, 0.1941, 0.9786, 0.1702, 0.9897, 0.1909, 0.2167, 0.2382, 0.2019, 0.2309, 0.2056, 0.2146, 0.2196, 0.2237, 0.2617, 0.2435, 0.2301, 0.2442, 0.231, 0.2272, 0.2576, 0.2246, 0.2849, 0.2333, 0.2617, 0.2435, 0.2576, 0.2246, 0.2753, 0.2159, 0.3121, 0.201, 0.2994, 0.2193, 0.2849, 0.2039, 0.2919, 0.1855, 0.2301, 0.2442, 0.2167, 0.2382, 0.2196, 0.2237, 0.231, 0.2272, 0.2994, 0.2193, 0.2849, 0.2333, 0.2753, 0.2159, 0.2849, 0.2039, 0.2019, 0.2309, 0.1901, 0.2282, 0.187, 0.2043, 0.2056, 0.2146, 0.3121, 0.201, 0.2919, 0.1855, 0.3033, 0.1573, 0.3269, 0.1824, 0.1522, 0.1625, 0.2152, 0.1239, 0.2375, 0.1736, 0.187, 0.2043, 0.2375, 0.1736, 0.3033, 0.1573, 0.2919, 0.1855, 0.2056, 0.2146, 0.187, 0.2043, 0.2056, 0.2146, 0.2919, 0.1855, 0.2849, 0.2039, 0.2196, 0.2237, 0.2196, 0.2237, 0.2849, 0.2039, 0.2753, 0.2159, 0.231, 0.2272, 0.2576, 0.2246, 0.231, 0.2272, 0.2753, 0.2159, 0.6618, 0.2175, 0.6463, 0.187, 0.6763, 0.1521, 0.6908, 0.1824, 0.7779, 0.2079, 0.7654, 0.2285, 0.7458, 0.1907, 0.7555, 0.1798, 0.7862, 0.1875, 0.7779, 0.2079, 0.7555, 0.1798, 0.7712, 0.1618, 0.7654, 0.2285, 0.7239, 0.2467, 0.7206, 0.1989, 0.7458, 0.1907, 0.7239, 0.2467, 0.6869, 0.2401, 0.7037, 0.1943, 0.7206, 0.1989, 0.6869, 0.2401, 0.6618, 0.2175, 0.6908, 0.1824, 0.7037, 0.1943, 0.7772, 0.1563, 0.7712, 0.1618, 0.7555, 0.1798, 0.6908, 0.1824, 0.6763, 0.1521, 0.6713, 0.1348, 0.6908, 0.1824, 0.7555, 0.1798, 0.7458, 0.1907, 0.7037, 0.1943, 0.7206, 0.1989, 0.7037, 0.1943, 0.7458, 0.1907, 0.3265, 0.214, 0.3149, 0.2041, 0.3306, 0.1857, 0.3392, 0.1965, 0.1993, 0.2416, 0.1904, 0.2375, 0.1894, 0.2306, 0.2018, 0.2333, 0.3122, 0.2342, 0.2938, 0.2505, 0.2866, 0.2364, 0.3015, 0.2223, 0.2273, 0.258, 0.2132, 0.2502, 0.2165, 0.2402, 0.2294, 0.2463, 0.3265, 0.214, 0.3122, 0.2342, 0.3015, 0.2223, 0.3149, 0.2041, 0.2938, 0.2505, 0.2643, 0.2606, 0.2623, 0.2464, 0.2866, 0.2364, 0.2643, 0.2606, 0.2273, 0.258, 0.2294, 0.2463, 0.2623, 0.2464, 0.2132, 0.2502, 0.1993, 0.2416, 0.2018, 0.2333, 0.2165, 0.2402, 0.1679, 0.2423, 0.1352, 0.247, 0.127, 0.2448, 0.161, 0.2373, 0.1757, 0.2915, 0.1672, 0.2975, 0.124, 0.2703, 0.1331, 0.2694, 0.1329, 0.266, 0.1331, 0.2694, 0.124, 0.2703, 0.1239, 0.2662, 0.8662, 0.2153, 0.8644, 0.2114, 0.8713, 0.2081, 0.8736, 0.213, 0.4789, 0.3219, 0.4875, 0.3695, 0.3731, 0.3304, 0.354, 0.3284, 0.4708, 0.1836, 0.3661, 0.1965, 0.3741, 0.1926, 0.4696, 0.1575, 0.8488, 0.2016, 0.7931, 0.1833, 0.7934, 0.1758, 0.855, 0.1951, 0.8538, 0.2562, 0.8622, 0.2613, 0.8043, 0.2945, 0.7974, 0.2797, 0.6472, 0.1711, 0.4847, 0.1822, 0.4828, 0.1533, 0.6527, 0.1535, 0.6606, 0.3003, 0.6691, 0.3621, 0.5026, 0.3831, 0.4951, 0.3207, 0.2109, 0.2976, 0.2045, 0.3094, 0.1672, 0.2975, 0.1757, 0.2915, 0.1904, 0.2375, 0.1679, 0.2423, 0.161, 0.2373, 0.1894, 0.2306, 0.868, 0.225, 0.8766, 0.2247, 0.8622, 0.2613, 0.8538, 0.2562, 0.8644, 0.2114, 0.8488, 0.2016, 0.855, 0.1951, 0.8713, 0.2081, 0.6744, 0.2978, 0.6817, 0.3557, 0.6691, 0.3621, 0.6606, 0.3003, 0.6585, 0.1704, 0.6472, 0.1711, 0.6527, 0.1535, 0.6642, 0.1608, 0.2621, 0.31, 0.2576, 0.3277, 0.2045, 0.3094, 0.2109, 0.2976, 0.354, 0.3284, 0.3731, 0.3304, 0.3217, 0.3481, 0.3257, 0.3274, 0.3661, 0.1965, 0.3392, 0.1965, 0.3306, 0.1857, 0.3741, 0.1926, 0.7287, 0.2889, 0.7346, 0.3315, 0.6817, 0.3557, 0.6744, 0.2978, 0.7974, 0.2797, 0.8043, 0.2945, 0.7845, 0.3034, 0.782, 0.2865, 0.7931, 0.1833, 0.7862, 0.1875, 0.7836, 0.1801, 0.7934, 0.1758, 0.868, 0.225, 0.8679, 0.2229, 0.8761, 0.2219, 0.8766, 0.2247, 0.133, 0.2607, 0.1329, 0.266, 0.1239, 0.2662, 0.1241, 0.2603, 0.1337, 0.2537, 0.133, 0.2607, 0.1241, 0.2603, 0.1251, 0.2525, 0.8679, 0.2229, 0.8674, 0.2196, 0.8752, 0.218, 0.8761, 0.2219, 0.3257, 0.3274, 0.3217, 0.3481, 0.2576, 0.3277, 0.2621, 0.31, 0.782, 0.2865, 0.7845, 0.3034, 0.7346, 0.3315, 0.7287, 0.2889, 0.1352, 0.247, 0.1337, 0.2537, 0.1251, 0.2525, 0.127, 0.2448, 0.8674, 0.2196, 0.8662, 0.2153, 0.8736, 0.213, 0.8752, 0.218, 0.8607, 0.2205, 0.8603, 0.217, 0.8662, 0.2153, 0.8674, 0.2196, 0.1419, 0.2491, 0.1414, 0.2547, 0.1337, 0.2537, 0.1352, 0.247, 0.7736, 0.2665, 0.782, 0.2865, 0.7287, 0.2889, 0.7264, 0.2692, 0.328, 0.3073, 0.3257, 0.3274, 0.2621, 0.31, 0.2652, 0.2926, 0.8609, 0.2231, 0.8607, 0.2205, 0.8674, 0.2196, 0.8679, 0.2229, 0.1414, 0.2547, 0.1411, 0.2609, 0.133, 0.2607, 0.1337, 0.2537, 0.1411, 0.2609, 0.141, 0.2655, 0.1329, 0.266, 0.133, 0.2607, 0.8609, 0.2244, 0.8609, 0.2231, 0.8679, 0.2229, 0.868, 0.225, 0.7927, 0.1894, 0.7862, 0.1875, 0.7931, 0.1833, 0.7919, 0.2654, 0.7974, 0.2797, 0.782, 0.2865, 0.7736, 0.2665, 0.7264, 0.2692, 0.7287, 0.2889, 0.6744, 0.2978, 0.6727, 0.2775, 0.3585, 0.2003, 0.3442, 0.2032, 0.3392, 0.1965, 0.3661, 0.1965, 0.351, 0.3145, 0.354, 0.3284, 0.3257, 0.3274, 0.328, 0.3073, 0.2652, 0.2926, 0.2621, 0.31, 0.2109, 0.2976, 0.2156, 0.2862, 0.6463, 0.187, 0.6421, 0.1844, 0.6472, 0.1711, 0.6585, 0.1704, 0.6727, 0.2775, 0.6744, 0.2978, 0.6606, 0.3003, 0.6587, 0.2809, 0.8596, 0.2144, 0.8433, 0.2083, 0.8488, 0.2016, 0.8644, 0.2114, 0.8609, 0.2244, 0.868, 0.225, 0.8538, 0.2562, 0.8468, 0.2514, 0.1912, 0.2406, 0.1737, 0.2465, 0.1679, 0.2423, 0.1904, 0.2375, 0.2156, 0.2862, 0.2109, 0.2976, 0.1757, 0.2915, 0.1828, 0.2861, 0.6587, 0.2809, 0.6606, 0.3003, 0.4951, 0.3207, 0.4937, 0.3035, 0.6421, 0.1844, 0.4854, 0.1911, 0.4847, 0.1822, 0.6472, 0.1711, 0.8468, 0.2514, 0.8538, 0.2562, 0.7974, 0.2797, 0.7919, 0.2654, 0.8433, 0.2083, 0.7927, 0.1894, 0.7931, 0.1833, 0.8488, 0.2016, 0.4702, 0.1922, 0.3585, 0.2003, 0.3661, 0.1965, 0.4708, 0.1836, 0.4771, 0.3056, 0.4789, 0.3219, 0.354, 0.3284, 0.351, 0.3145, 0.8603, 0.217, 0.8596, 0.2144, 0.8644, 0.2114, 0.8662, 0.2153, 0.141, 0.2655, 0.141, 0.2681, 0.1331, 0.2694, 0.1329, 0.266, 0.1828, 0.2861, 0.1757, 0.2915, 0.1331, 0.2694, 0.141, 0.2681, 0.1737, 0.2465, 0.1419, 0.2491, 0.1352, 0.247, 0.1679, 0.2423, 0.2076, 0.2614, 0.195, 0.2483, 0.1993, 0.2416, 0.2132, 0.2502, 0.2653, 0.2773, 0.2241, 0.2713, 0.2273, 0.258, 0.2643, 0.2606, 0.3024, 0.2684, 0.2653, 0.2773, 0.2643, 0.2606, 0.2938, 0.2505, 0.3393, 0.2224, 0.3258, 0.2481, 0.3122, 0.2342, 0.3265, 0.214, 0.2241, 0.2713, 0.2076, 0.2614, 0.2132, 0.2502, 0.2273, 0.258, 0.3258, 0.2481, 0.3024, 0.2684, 0.2938, 0.2505, 0.3122, 0.2342, 0.195, 0.2483, 0.1912, 0.2406, 0.1904, 0.2375, 0.1993, 0.2416, 0.3393, 0.2224, 0.3265, 0.214, 0.3392, 0.1965, 0.3442, 0.2032, 0.4937, 0.3035, 0.4951, 0.3207, 0.4789, 0.3219, 0.4771, 0.3056, 0.4854, 0.1911, 0.4702, 0.1922, 0.4708, 0.1836, 0.4847, 0.1822, 0.4847, 0.1822, 0.4708, 0.1836, 0.4696, 0.1575, 0.4828, 0.1533, 0.4951, 0.3207, 0.5026, 0.3831, 0.4875, 0.3695, 0.4789, 0.3219, 0.4782, 0.05935, 0.4589, 0.06024, 0.4539, 7.369e-05, 0.4787, 7.369e-05, 0.4938, 0.4808, 0.4942, 0.5432, 0.4737, 0.5426, 0.4785, 0.4807, 0.4949, 0.3864, 0.4939, 0.4246, 0.4815, 0.4245, 0.4862, 0.3873, 0.4816, 0.1493, 0.469, 0.1526, 0.4629, 0.1148, 0.4798, 0.114, 0.4854, 0.1911, 0.487, 0.2165, 0.4718, 0.2186, 0.4702, 0.1922, 0.487, 0.2165, 0.4881, 0.2344, 0.4732, 0.2389, 0.4718, 0.2186, 0.4881, 0.2344, 0.4916, 0.2761, 0.4755, 0.2791, 0.4732, 0.2389, 0.4916, 0.2761, 0.4937, 0.3035, 0.4771, 0.3056, 0.4755, 0.2791, 0.4828, 0.1533, 0.4696, 0.1575, 0.469, 0.1526, 0.4816, 0.1493, 0.4862, 0.3873, 0.3681, 0.3395, 0.4886, 0.3808, 0.3149, 0.2041, 0.3121, 0.201, 0.3269, 0.1824, 0.3306, 0.1857, 0.2018, 0.2333, 0.1894, 0.2306, 0.1901, 0.2282, 0.2019, 0.2309, 0.3015, 0.2223, 0.2866, 0.2364, 0.2849, 0.2333, 0.2994, 0.2193, 0.2294, 0.2463, 0.2165, 0.2402, 0.2167, 0.2382, 0.2301, 0.2442, 0.3149, 0.2041, 0.3015, 0.2223, 0.2994, 0.2193, 0.3121, 0.201, 0.2866, 0.2364, 0.2623, 0.2464, 0.2617, 0.2435, 0.2849, 0.2333, 0.2623, 0.2464, 0.2294, 0.2463, 0.2301, 0.2442, 0.2617, 0.2435, 0.2165, 0.2402, 0.2018, 0.2333, 0.2019, 0.2309, 0.2167, 0.2382, 0.161, 0.2373, 0.127, 0.2448, 0.1245, 0.2446, 0.1591, 0.2365, 0.1672, 0.2975, 0.1651, 0.2984, 0.1209, 0.2696, 0.124, 0.2703, 0.1239, 0.2662, 0.124, 0.2703, 0.1209, 0.2696, 0.1214, 0.2662, 0.8736, 0.213, 0.8713, 0.2081, 0.8736, 0.2081, 0.8758, 0.2126, 0.3731, 0.3304, 0.4875, 0.3695, 0.4892, 0.3768, 0.4696, 0.1575, 0.3741, 0.1926, 0.3701, 0.1884, 0.469, 0.1526, 0.855, 0.1951, 0.7934, 0.1758, 0.7922, 0.1747, 0.8573, 0.1948, 0.8622, 0.2613, 0.8648, 0.2618, 0.8062, 0.299, 0.8043, 0.2945, 0.6527, 0.1535, 0.4828, 0.1533, 0.4816, 0.1493, 0.6549, 0.1535, 0.6691, 0.3621, 0.6706, 0.3653, 0.5012, 0.3879, 0.5026, 0.3831, 0.2045, 0.3094, 0.203, 0.3116, 0.1651, 0.2984, 0.1672, 0.2975, 0.1894, 0.2306, 0.161, 0.2373, 0.1591, 0.2365, 0.1901, 0.2282, 0.8766, 0.2247, 0.8789, 0.223, 0.8648, 0.2618, 0.8622, 0.2613, 0.8713, 0.2081, 0.855, 0.1951, 0.8573, 0.1948, 0.8736, 0.2081, 0.6817, 0.3557, 0.6828, 0.36, 0.6706, 0.3653, 0.6691, 0.3621, 0.6642, 0.1608, 0.6527, 0.1535, 0.6549, 0.1535, 0.6694, 0.156, 0.2576, 0.3277, 0.2567, 0.332, 0.203, 0.3116, 0.2045, 0.3094, 0.3731, 0.3304, 0.3681, 0.3395, 0.3205, 0.3535, 0.3217, 0.3481, 0.3741, 0.1926, 0.3306, 0.1857, 0.3269, 0.1824, 0.3701, 0.1884, 0.7346, 0.3315, 0.7363, 0.3358, 0.6828, 0.36, 0.6817, 0.3557, 0.8043, 0.2945, 0.8062, 0.299, 0.7871, 0.3076, 0.7845, 0.3034, 0.7934, 0.1758, 0.7836, 0.1801, 0.7776, 0.1724, 0.7922, 0.1747, 0.8766, 0.2247, 0.8761, 0.2219, 0.8783, 0.2213, 0.8789, 0.223, 0.1241, 0.2603, 0.1239, 0.2662, 0.1214, 0.2662, 0.1217, 0.2603, 0.1251, 0.2525, 0.1241, 0.2603, 0.1217, 0.2603, 0.1227, 0.2523, 0.8761, 0.2219, 0.8752, 0.218, 0.8774, 0.2176, 0.8783, 0.2213, 0.3217, 0.3481, 0.3205, 0.3535, 0.2567, 0.332, 0.2576, 0.3277, 0.7845, 0.3034, 0.7871, 0.3076, 0.7363, 0.3358, 0.7346, 0.3315, 0.127, 0.2448, 0.1251, 0.2525, 0.1227, 0.2523, 0.1245, 0.2446, 0.8752, 0.218, 0.8736, 0.213, 0.8758, 0.2126, 0.8774, 0.2176, 0.5026, 0.3831, 0.5012, 0.3879, 0.4886, 0.3808, 0.4892, 0.3768, 0.4892, 0.3768, 0.4886, 0.3808, 0.3681, 0.3395, 0.3731, 0.3304, 0.4862, 0.3873, 0.4886, 0.3808, 0.5012, 0.3879, 0.4949, 0.3864, 0.4875, 0.3695, 0.5026, 0.3831, 0.4892, 0.3768, 0.5012, 0.3879, 0.5026, 0.4243, 0.4939, 0.4246, 0.4949, 0.3864, 0.5051, 0.4807, 0.5101, 0.5417, 0.4942, 0.5432, 0.4938, 0.4808, 0.5026, 0.4243, 0.5051, 0.4807, 0.4938, 0.4808, 0.4939, 0.4246, 0.4939, 0.4246, 0.4938, 0.4808, 0.4785, 0.4807, 0.4815, 0.4245, 0.4798, 0.114, 0.4629, 0.1148, 0.4589, 0.06024, 0.4782, 0.05935, 0.1112, 0.1104, 0.1872, 0.06665, 0.2152, 0.1239, 0.1522, 0.1625, 0.8957, 0.2139, 0.893, 0.2069, 0.9284, 0.1941, 0.9336, 0.2061, 0.1067, 0.2402, 0.1046, 0.2498, 0.06505, 0.2436, 0.06839, 0.2284, 0.8035, 0.3348, 0.8338, 0.3772, 0.774, 0.4134, 0.7493, 0.3639, 0.3115, 0.3903, 0.2946, 0.4457, 0.2204, 0.4141, 0.2444, 0.3642, 0.8974, 0.2191, 0.8957, 0.2139, 0.9336, 0.2061, 0.9371, 0.2156, 0.1046, 0.2498, 0.1034, 0.2596, 0.06408, 0.2592, 0.06505, 0.2436, 0.1034, 0.2596, 0.1029, 0.267, 0.06465, 0.2711, 0.06408, 0.2592, 0.8985, 0.222, 0.8974, 0.2191, 0.9371, 0.2156, 0.9397, 0.2217, 0.7979, 0.1547, 0.7772, 0.1563, 0.7915, 0.1081, 0.814, 0.1144, 0.8234, 0.3236, 0.8555, 0.3607, 0.8338, 0.3772, 0.8035, 0.3348, 0.7493, 0.3639, 0.774, 0.4134, 0.7098, 0.4422, 0.6923, 0.3893, 0.3349, 0.1395, 0.3033, 0.1573, 0.2873, 0.0974, 0.3197, 0.08519, 0.3344, 0.3996, 0.32, 0.4552, 0.2946, 0.4457, 0.3115, 0.3903, 0.2444, 0.3642, 0.2204, 0.4141, 0.1546, 0.373, 0.1866, 0.3347, 0.6713, 0.1348, 0.6578, 0.1289, 0.6637, 0.07659, 0.6787, 0.08059, 0.6923, 0.3893, 0.7098, 0.4422, 0.6933, 0.4485, 0.6786, 0.3947, 0.8896, 0.2003, 0.8706, 0.1809, 0.8959, 0.1542, 0.9222, 0.1828, 0.8985, 0.222, 0.9397, 0.2217, 0.92, 0.2905, 0.8837, 0.2722, 0.187, 0.2043, 0.1417, 0.2245, 0.1029, 0.1993, 0.1522, 0.1625, 0.1866, 0.3347, 0.1546, 0.373, 0.1094, 0.3357, 0.1463, 0.3116, 0.6786, 0.3947, 0.6933, 0.4485, 0.5051, 0.4807, 0.5026, 0.4243, 0.6578, 0.1289, 0.4798, 0.114, 0.4782, 0.05935, 0.6637, 0.07659, 0.8837, 0.2722, 0.92, 0.2905, 0.8555, 0.3607, 0.8234, 0.3236, 0.8706, 0.1809, 0.7979, 0.1547, 0.814, 0.1144, 0.8959, 0.1542, 0.4629, 0.1148, 0.3349, 0.1395, 0.3197, 0.08519, 0.4589, 0.06024, 0.4815, 0.4245, 0.4785, 0.4807, 0.32, 0.4552, 0.3344, 0.3996, 0.1417, 0.2245, 0.1067, 0.2402, 0.06839, 0.2284, 0.1029, 0.1993, 0.1463, 0.3116, 0.1094, 0.3357, 0.06528, 0.2789, 0.1026, 0.2714, 0.1872, 0.06665, 0.2674, 0.03572, 0.2873, 0.0974, 0.2152, 0.1239, 0.6897, 0.02606, 0.8083, 0.05794, 0.7915, 0.1081, 0.6787, 0.08059, 0.1029, 0.267, 0.1026, 0.2714, 0.06528, 0.2789, 0.06465, 0.2711, 0.893, 0.2069, 0.8896, 0.2003, 0.9222, 0.1828, 0.9284, 0.1941])
me_cube.materials.append(mat_material)
me_cube.use_remesh_preserve_volume = False
me_cube.use_remesh_preserve_attributes = False
me_cube.use_mirror_vertex_groups = False
me_cube.update()

# ---- objects
ob_wheel = bpy.data.objects.new('Wheel', me_cylinder_002)
ob_car_body = bpy.data.objects.new('Car Body', me_cube)

# ---- transforms, parenting, visibility, modifiers, constraints
ob_wheel.location = (1.5, -3.083, -1.253)
ob_wheel.scale = (2.0, 2.0, 2.0)
ob_wheel.lineart.crease_threshold = 0.0
ob_car_body.location = (0.0, 0.0, 0.0)
ob_car_body.lock_rotations_4d = False
ob_car_body.empty_display_type = 'ARROWS'
ob_car_body.lineart.crease_threshold = 0.0
_m = ob_car_body.modifiers.new('Mirror', 'MIRROR')
_m.use_clip = True

# ---- collection membership
col_collection_1.objects.link(ob_wheel)
col_collection_1.objects.link(ob_car_body)

# ---- scene / render settings (as saved in the file)
scene.frame_start = 1; scene.frame_end = 250; scene.frame_set(1)
scene.render.engine = 'BLENDER_EEVEE_NEXT'
scene.render.resolution_percentage = 50
scene.render.dither_intensity = 0.0
scene.cycles.use_denoising = False
scene.cycles.samples = 128
scene.cycles.sampling_pattern = 'TABULATED_SOBOL'
scene.cycles.light_sampling_threshold = 0.0
scene.cycles.use_adaptive_sampling = False
scene.cycles.use_light_tree = False
scene.cycles.blur_glossy = 0.0
scene.cycles.sample_clamp_indirect = 0.0
scene.view_settings.view_transform = 'Standard'
bpy.context.view_layer.update()

# ---- added for rendering (the .blend has no active camera and no usable light): camera, sun
cam_auto = bpy.data.cameras.new('AutoCamera')
cam_auto.lens = 50.0
cam_auto.sensor_width = 36.0
cam_auto.clip_end = 1000.0
ob_auto_camera = bpy.data.objects.new('AutoCamera', cam_auto)
scene.collection.objects.link(ob_auto_camera)
ob_auto_camera.location = (10.1561, -12.1265, 7.62684)
ob_auto_camera.rotation_euler = (1.09748, -7.21219e-08, 0.694738)
scene.camera = ob_auto_camera
light_auto_sun = bpy.data.lights.new('AutoSun', 'SUN')
light_auto_sun.energy = 3.0
light_auto_sun.angle = 0.0523599
ob_auto_sun = bpy.data.objects.new('AutoSun', light_auto_sun)
scene.collection.objects.link(ob_auto_sun)
ob_auto_sun.rotation_euler = (0.872665, 0.174533, 0.523599)
bpy.context.view_layer.update()
